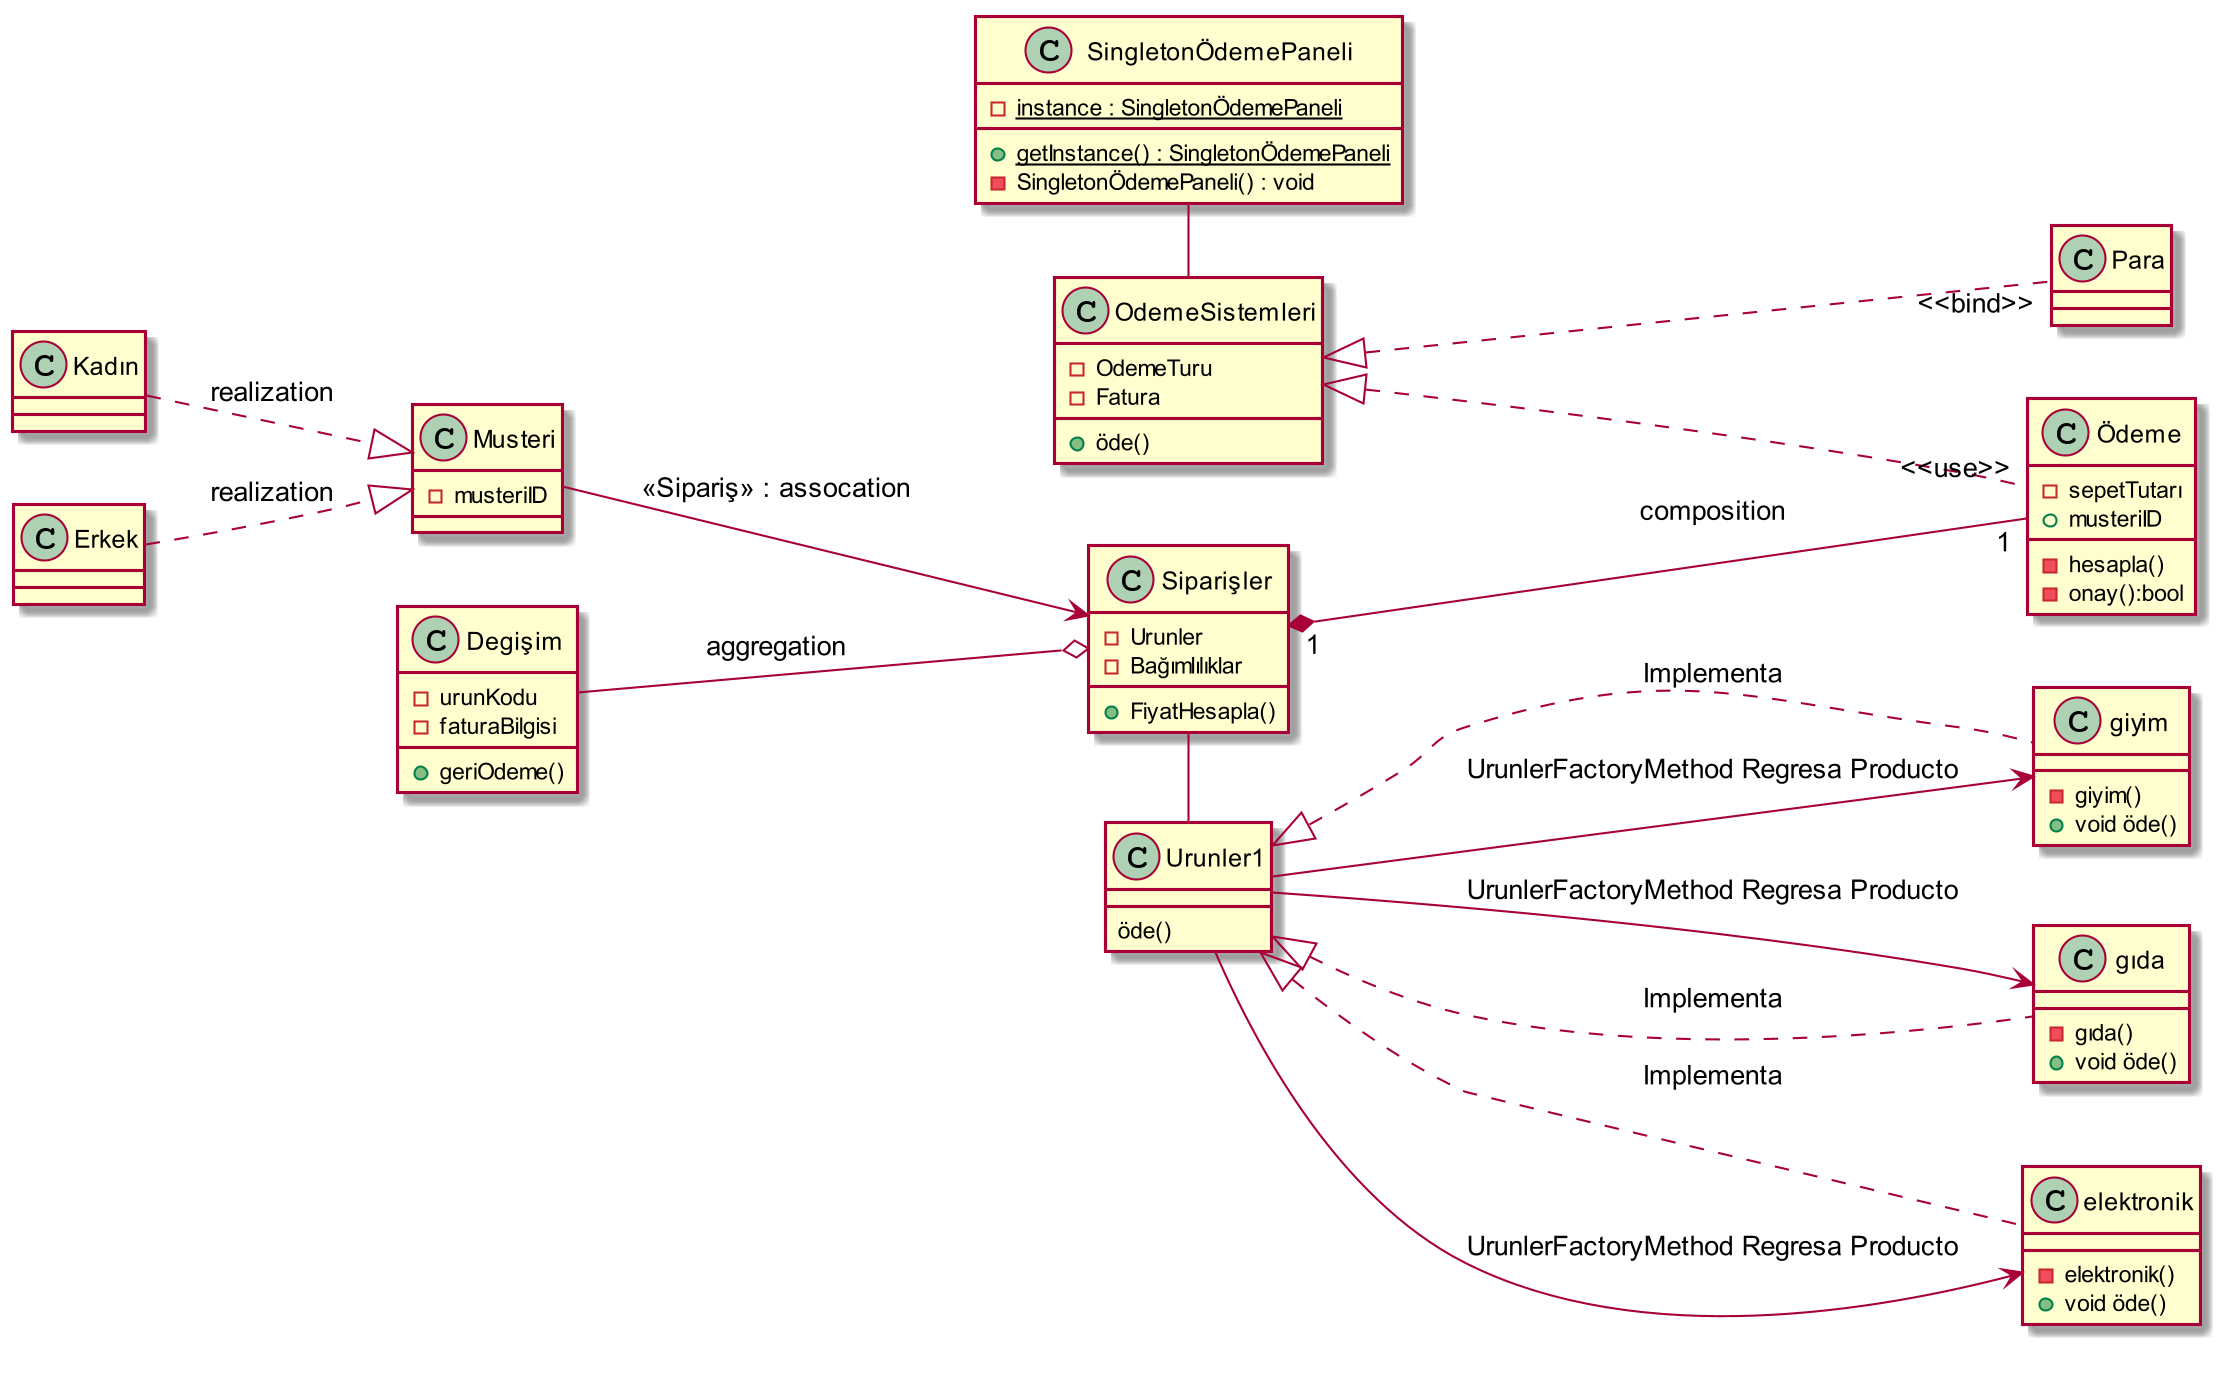

The diagram above was rendered by PlantUML. Its source (embedded in the PNG):
@startuml
skinparam dpi 200

left to right direction


Class Musteri
{
    -musteriID
}

Class Kadın
Class Erkek

Class Siparişler {
    -Urunler
    -Bağımlılıklar
    +FiyatHesapla()
    }

Class OdemeSistemleri {
    -OdemeTuru
    -Fatura
    +öde()
    }

Class Degişim {
    -urunKodu
    -faturaBilgisi
    +geriOdeme()
    }



Class Ödeme{
  -sepetTutarı
  +musteriID
  -hesapla()
  -onay():bool
}






Class Para{

}

Kadın..|>Musteri : realization
Erkek..|>Musteri : realization
Musteri-->Siparişler : <<Sipariş>> : assocation
Siparişler"1" *-- "1"Ödeme : composition

OdemeSistemleri <|.. "<<use>>" Ödeme
Degişim --o Siparişler  : aggregation
OdemeSistemleri <|.. "<<bind>>" Para

Siparişler - Urunler1
SingletonÖdemePaneli - OdemeSistemleri


class SingletonÖdemePaneli {
	- {static} instance : SingletonÖdemePaneli
	+ {static} getInstance() : SingletonÖdemePaneli
	- SingletonÖdemePaneli() : void
}


class Urunler1 {
    öde()
  }

class elektronik {
    -elektronik()
    +void öde()
  }
class gıda {
    -gıda()
    +void öde()
  }
class giyim {
    -giyim()
    +void öde()
  }
Urunler1 <|..elektronik : Implementa
Urunler1 --> elektronik :  UrunlerFactoryMethod Regresa Producto
Urunler1 <|..gıda : Implementa
Urunler1 --> gıda :  UrunlerFactoryMethod Regresa Producto
Urunler1 <|..giyim : Implementa
Urunler1 --> giyim :  UrunlerFactoryMethod Regresa Producto


@enduml